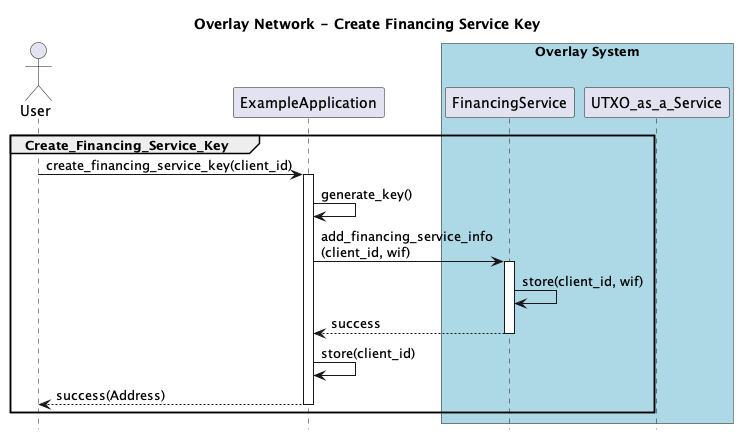

The diagram above was rendered by PlantUML. Its source (embedded in the PNG):
@startuml
title Overlay Network - Create Financing Service Key
hide footbox

actor User as U

participant ExampleApplication as EA


box "Overlay System"  #lightblue
    participant FinancingService as FS
    participant UTXO_as_a_Service as UaaS
end box

' participant TestnetFaucet as TF
' participant Blockchain as BC

group Create_Financing_Service_Key

    U -> EA: create_financing_service_key(client_id)
    activate EA
    EA -> EA: generate_key()
    EA -> FS: add_financing_service_info\n(client_id, wif)
    activate FS
    FS -> FS: store(client_id, wif)
    FS --> EA: success
    deactivate FS
    
    EA -> EA: store(client_id)
    EA --> U: success(Address)
    deactivate EA

end group


@enduml